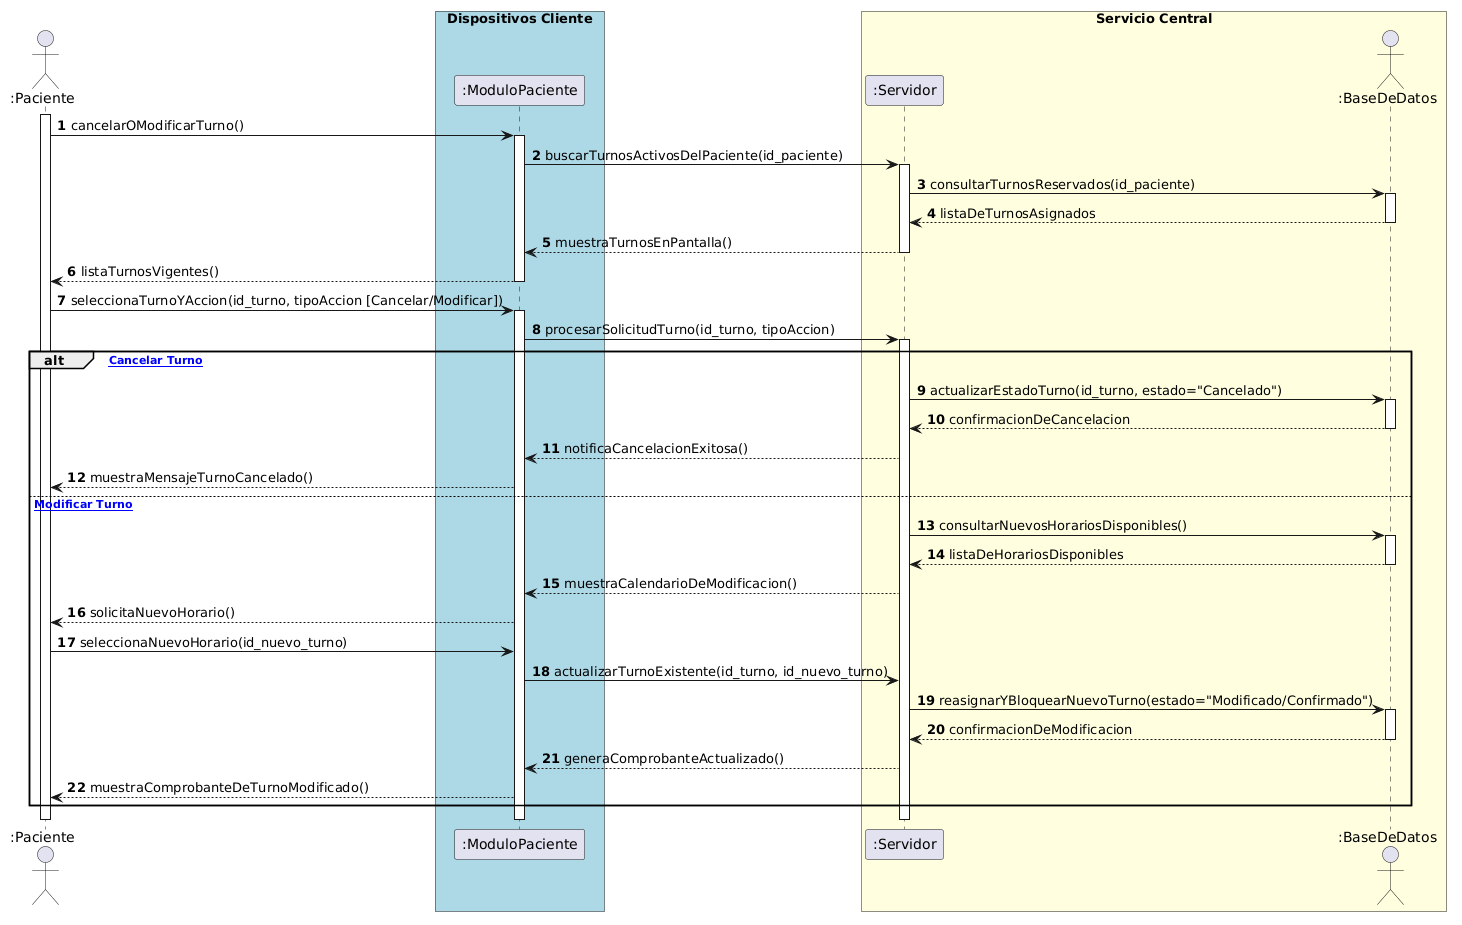

The diagram above was rendered by PlantUML. Its source (embedded in the PNG):
@startuml
autonumber
actor ":Paciente" as Paciente
box "Dispositivos Cliente" #LightBlue
participant ":ModuloPaciente" as Web
end box

box "Servicio Central" #LightYellow
participant ":Servidor" as Servidor
actor ":BaseDeDatos" as BD
end box

activate Paciente

' Fase 1: Consulta de Turnos Activos del Paciente
Paciente -> Web: cancelarOModificarTurno()
activate Web
Web -> Servidor: buscarTurnosActivosDelPaciente(id_paciente)
activate Servidor
Servidor -> BD: consultarTurnosReservados(id_paciente)
activate BD
BD --> Servidor: listaDeTurnosAsignados
deactivate BD
Servidor --> Web: muestraTurnosEnPantalla()
deactivate Servidor
Web --> Paciente: listaTurnosVigentes()
deactivate Web

' Fase 2: Selección de Acción (Cancelar o Modificar)
Paciente -> Web: seleccionaTurnoYAccion(id_turno, tipoAccion [Cancelar/Modificar])
activate Web
Web -> Servidor: procesarSolicitudTurno(id_turno, tipoAccion)
activate Servidor

alt [Opción: Cancelar Turno]
    Servidor -> BD: actualizarEstadoTurno(id_turno, estado="Cancelado")
    activate BD
    BD --> Servidor: confirmacionDeCancelacion
    deactivate BD
    Servidor --> Web: notificaCancelacionExitosa()
    Web --> Paciente: muestraMensajeTurnoCancelado()

else [Opción: Modificar Turno]
    Servidor -> BD: consultarNuevosHorariosDisponibles()
    activate BD
    BD --> Servidor: listaDeHorariosDisponibles
    deactivate BD
    Servidor --> Web: muestraCalendarioDeModificacion()
    Web --> Paciente: solicitaNuevoHorario()
    
    Paciente -> Web: seleccionaNuevoHorario(id_nuevo_turno)
    Web -> Servidor: actualizarTurnoExistente(id_turno, id_nuevo_turno)
    Servidor -> BD: reasignarYBloquearNuevoTurno(estado="Modificado/Confirmado")
    activate BD
    BD --> Servidor: confirmacionDeModificacion
    deactivate BD
    Servidor --> Web: generaComprobanteActualizado()
    Web --> Paciente: muestraComprobanteDeTurnoModificado()
end

deactivate Servidor
deactivate Web
deactivate Paciente
@enduml